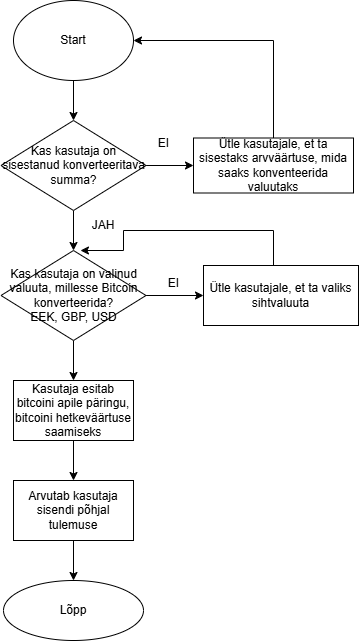

The diagram above was exported from draw.io. Its source (the exported page's mxGraphModel, read from the mxfile embedded in the PNG):
<mxGraphModel dx="786" dy="455" grid="1" gridSize="10" guides="1" tooltips="1" connect="1" arrows="1" fold="1" page="1" pageScale="1" pageWidth="827" pageHeight="1169" math="0" shadow="0">
  <root>
    <mxCell id="0" />
    <mxCell id="1" parent="0" />
    <mxCell id="16B6gjCjlP0yUZoXiSgD-3" value="" style="edgeStyle=orthogonalEdgeStyle;rounded=0;orthogonalLoop=1;jettySize=auto;html=1;" parent="1" source="16B6gjCjlP0yUZoXiSgD-1" target="16B6gjCjlP0yUZoXiSgD-2" edge="1">
      <mxGeometry relative="1" as="geometry" />
    </mxCell>
    <mxCell id="16B6gjCjlP0yUZoXiSgD-1" value="Start" style="ellipse;whiteSpace=wrap;html=1;" parent="1" vertex="1">
      <mxGeometry x="80" y="40" width="120" height="80" as="geometry" />
    </mxCell>
    <mxCell id="16B6gjCjlP0yUZoXiSgD-5" value="" style="edgeStyle=orthogonalEdgeStyle;rounded=0;orthogonalLoop=1;jettySize=auto;html=1;" parent="1" source="16B6gjCjlP0yUZoXiSgD-2" target="16B6gjCjlP0yUZoXiSgD-4" edge="1">
      <mxGeometry relative="1" as="geometry" />
    </mxCell>
    <mxCell id="16B6gjCjlP0yUZoXiSgD-16" value="" style="edgeStyle=orthogonalEdgeStyle;rounded=0;orthogonalLoop=1;jettySize=auto;html=1;" parent="1" source="16B6gjCjlP0yUZoXiSgD-2" target="16B6gjCjlP0yUZoXiSgD-15" edge="1">
      <mxGeometry relative="1" as="geometry" />
    </mxCell>
    <mxCell id="16B6gjCjlP0yUZoXiSgD-2" value="Kas kasutaja on sisestanud konverteeritava summa?" style="rhombus;whiteSpace=wrap;html=1;" parent="1" vertex="1">
      <mxGeometry x="67.5" y="160" width="145" height="90" as="geometry" />
    </mxCell>
    <mxCell id="16B6gjCjlP0yUZoXiSgD-9" value="" style="edgeStyle=orthogonalEdgeStyle;rounded=0;orthogonalLoop=1;jettySize=auto;html=1;" parent="1" source="16B6gjCjlP0yUZoXiSgD-4" target="16B6gjCjlP0yUZoXiSgD-8" edge="1">
      <mxGeometry relative="1" as="geometry" />
    </mxCell>
    <mxCell id="16B6gjCjlP0yUZoXiSgD-20" value="" style="edgeStyle=orthogonalEdgeStyle;rounded=0;orthogonalLoop=1;jettySize=auto;html=1;" parent="1" source="16B6gjCjlP0yUZoXiSgD-4" target="16B6gjCjlP0yUZoXiSgD-19" edge="1">
      <mxGeometry relative="1" as="geometry" />
    </mxCell>
    <mxCell id="16B6gjCjlP0yUZoXiSgD-4" value="Kas kasutaja on valinud valuuta, millesse Bitcoin konverteerida?&lt;br&gt;EEK, GBP, USD" style="rhombus;whiteSpace=wrap;html=1;" parent="1" vertex="1">
      <mxGeometry x="67.5" y="290" width="145" height="90" as="geometry" />
    </mxCell>
    <mxCell id="16B6gjCjlP0yUZoXiSgD-11" value="" style="edgeStyle=orthogonalEdgeStyle;rounded=0;orthogonalLoop=1;jettySize=auto;html=1;" parent="1" source="16B6gjCjlP0yUZoXiSgD-8" target="16B6gjCjlP0yUZoXiSgD-10" edge="1">
      <mxGeometry relative="1" as="geometry" />
    </mxCell>
    <mxCell id="16B6gjCjlP0yUZoXiSgD-8" value="Kasutaja esitab bitcoini apile päringu, bitcoini hetkeväärtuse saamiseks" style="whiteSpace=wrap;html=1;" parent="1" vertex="1">
      <mxGeometry x="80" y="420" width="120" height="60" as="geometry" />
    </mxCell>
    <mxCell id="16B6gjCjlP0yUZoXiSgD-13" value="" style="edgeStyle=orthogonalEdgeStyle;rounded=0;orthogonalLoop=1;jettySize=auto;html=1;" parent="1" source="16B6gjCjlP0yUZoXiSgD-10" target="16B6gjCjlP0yUZoXiSgD-12" edge="1">
      <mxGeometry relative="1" as="geometry" />
    </mxCell>
    <mxCell id="16B6gjCjlP0yUZoXiSgD-10" value="Arvutab kasutaja sisendi põhjal tulemuse" style="whiteSpace=wrap;html=1;" parent="1" vertex="1">
      <mxGeometry x="80" y="520" width="120" height="60" as="geometry" />
    </mxCell>
    <mxCell id="16B6gjCjlP0yUZoXiSgD-12" value="Lõpp" style="ellipse;whiteSpace=wrap;html=1;" parent="1" vertex="1">
      <mxGeometry x="70" y="620" width="140" height="60" as="geometry" />
    </mxCell>
    <mxCell id="16B6gjCjlP0yUZoXiSgD-14" value="JAH" style="text;strokeColor=none;align=center;fillColor=none;html=1;verticalAlign=middle;whiteSpace=wrap;rounded=0;" parent="1" vertex="1">
      <mxGeometry x="140" y="250" width="60" height="30" as="geometry" />
    </mxCell>
    <mxCell id="16B6gjCjlP0yUZoXiSgD-15" value="Ütle kasutajale, et ta sisestaks arvväärtuse, mida saaks konventeerida valuutaks" style="whiteSpace=wrap;html=1;" parent="1" vertex="1">
      <mxGeometry x="260" y="177.5" width="160" height="55" as="geometry" />
    </mxCell>
    <mxCell id="16B6gjCjlP0yUZoXiSgD-17" value="EI" style="text;html=1;align=center;verticalAlign=middle;resizable=0;points=[];autosize=1;strokeColor=none;fillColor=none;" parent="1" vertex="1">
      <mxGeometry x="215" y="168" width="30" height="30" as="geometry" />
    </mxCell>
    <mxCell id="16B6gjCjlP0yUZoXiSgD-18" value="" style="endArrow=classic;html=1;rounded=0;entryX=1;entryY=0.5;entryDx=0;entryDy=0;" parent="1" target="16B6gjCjlP0yUZoXiSgD-1" edge="1">
      <mxGeometry width="50" height="50" relative="1" as="geometry">
        <mxPoint x="340" y="177.5" as="sourcePoint" />
        <mxPoint x="390" y="127.5" as="targetPoint" />
        <Array as="points">
          <mxPoint x="340" y="80" />
        </Array>
      </mxGeometry>
    </mxCell>
    <mxCell id="16B6gjCjlP0yUZoXiSgD-19" value="Ütle kasutajale, et ta valiks sihtvaluuta" style="whiteSpace=wrap;html=1;" parent="1" vertex="1">
      <mxGeometry x="270" y="305" width="155" height="60" as="geometry" />
    </mxCell>
    <mxCell id="16B6gjCjlP0yUZoXiSgD-21" value="EI" style="text;html=1;align=center;verticalAlign=middle;resizable=0;points=[];autosize=1;strokeColor=none;fillColor=none;" parent="1" vertex="1">
      <mxGeometry x="225" y="308" width="30" height="30" as="geometry" />
    </mxCell>
    <mxCell id="16B6gjCjlP0yUZoXiSgD-23" value="" style="endArrow=classic;html=1;rounded=0;entryX=0.548;entryY=0;entryDx=0;entryDy=0;entryPerimeter=0;" parent="1" target="16B6gjCjlP0yUZoXiSgD-4" edge="1">
      <mxGeometry width="50" height="50" relative="1" as="geometry">
        <mxPoint x="340" y="305" as="sourcePoint" />
        <mxPoint x="390" y="255" as="targetPoint" />
        <Array as="points">
          <mxPoint x="340" y="270" />
          <mxPoint x="190" y="270" />
          <mxPoint x="190" y="290" />
        </Array>
      </mxGeometry>
    </mxCell>
  </root>
</mxGraphModel>